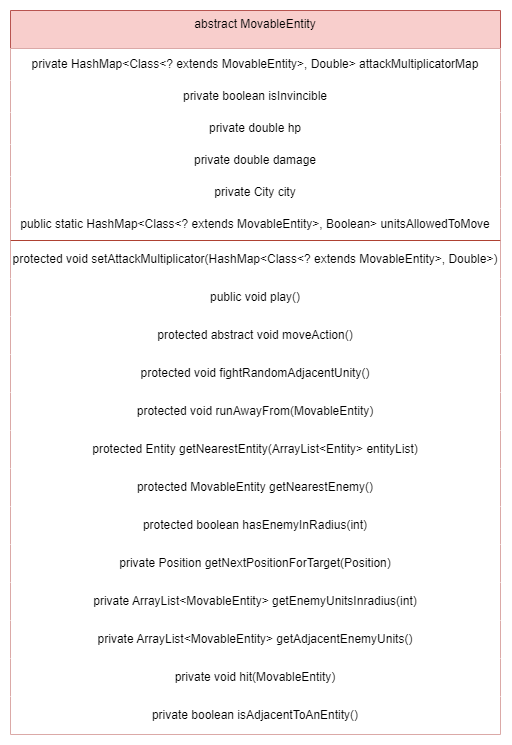

The diagram above was exported from draw.io. Its source (the exported page's mxGraphModel, read from the mxfile embedded in the PNG):
<mxGraphModel dx="2392" dy="875" grid="1" gridSize="10" guides="1" tooltips="1" connect="1" arrows="1" fold="1" page="1" pageScale="1" pageWidth="827" pageHeight="1169" math="0" shadow="0">
  <root>
    <mxCell id="0" />
    <mxCell id="1" parent="0" />
    <mxCell id="2" value="abstract MovableEntity" style="swimlane;fontStyle=0;align=center;verticalAlign=top;childLayout=stackLayout;horizontal=1;startSize=38;horizontalStack=0;resizeParent=1;resizeLast=0;collapsible=1;marginBottom=0;rounded=0;shadow=0;strokeWidth=1;fillColor=#f8cecc;strokeColor=#b85450;" vertex="1" parent="1">
      <mxGeometry x="-160" y="352" width="490" height="724" as="geometry">
        <mxRectangle x="-160" y="352" width="170" height="26" as="alternateBounds" />
      </mxGeometry>
    </mxCell>
    <mxCell id="3" value="private HashMap&amp;lt;Class&amp;lt;? extends MovableEntity&amp;gt;, Double&amp;gt; attackMultiplicatorMap" style="whiteSpace=wrap;html=1;strokeColor=none;" vertex="1" parent="2">
      <mxGeometry y="38" width="490" height="32" as="geometry" />
    </mxCell>
    <mxCell id="4" value="private boolean isInvincible" style="whiteSpace=wrap;html=1;strokeColor=none;" vertex="1" parent="2">
      <mxGeometry y="70" width="490" height="32" as="geometry" />
    </mxCell>
    <mxCell id="5" value="private double hp" style="whiteSpace=wrap;html=1;strokeColor=none;" vertex="1" parent="2">
      <mxGeometry y="102" width="490" height="32" as="geometry" />
    </mxCell>
    <mxCell id="6" value="private double damage" style="whiteSpace=wrap;html=1;strokeColor=none;" vertex="1" parent="2">
      <mxGeometry y="134" width="490" height="32" as="geometry" />
    </mxCell>
    <mxCell id="7" value="private City city" style="whiteSpace=wrap;html=1;strokeColor=none;" vertex="1" parent="2">
      <mxGeometry y="166" width="490" height="32" as="geometry" />
    </mxCell>
    <mxCell id="8" value="public static HashMap&amp;lt;Class&amp;lt;? extends MovableEntity&amp;gt;, Boolean&amp;gt; unitsAllowedToMove" style="whiteSpace=wrap;html=1;strokeColor=none;" vertex="1" parent="2">
      <mxGeometry y="198" width="490" height="32" as="geometry" />
    </mxCell>
    <mxCell id="9" value="protected void setAttackMultiplicator(HashMap&amp;lt;Class&amp;lt;? extends MovableEntity&amp;gt;, Double&amp;gt;)" style="whiteSpace=wrap;html=1;labelBorderColor=none;gradientColor=none;fillColor=default;strokeColor=none;" vertex="1" parent="2">
      <mxGeometry y="230" width="490" height="38" as="geometry" />
    </mxCell>
    <mxCell id="10" value="public void play()" style="whiteSpace=wrap;html=1;strokeColor=none;" vertex="1" parent="2">
      <mxGeometry y="268" width="490" height="38" as="geometry" />
    </mxCell>
    <mxCell id="11" value="protected abstract void moveAction()" style="whiteSpace=wrap;html=1;strokeColor=none;" vertex="1" parent="2">
      <mxGeometry y="306" width="490" height="38" as="geometry" />
    </mxCell>
    <mxCell id="12" value="protected void fightRandomAdjacentUnity()" style="whiteSpace=wrap;html=1;strokeColor=none;" vertex="1" parent="2">
      <mxGeometry y="344" width="490" height="38" as="geometry" />
    </mxCell>
    <mxCell id="13" value="" style="endArrow=none;html=1;rounded=0;exitX=0;exitY=0;exitDx=0;exitDy=0;entryX=1;entryY=0;entryDx=0;entryDy=0;fillColor=#fad9d5;strokeColor=#ae4132;" edge="1" parent="2" source="9" target="9">
      <mxGeometry width="50" height="50" relative="1" as="geometry">
        <mxPoint x="-90" y="380" as="sourcePoint" />
        <mxPoint x="-40" y="330" as="targetPoint" />
      </mxGeometry>
    </mxCell>
    <mxCell id="14" value="protected void runAwayFrom(MovableEntity)" style="whiteSpace=wrap;html=1;strokeColor=none;" vertex="1" parent="2">
      <mxGeometry y="382" width="490" height="38" as="geometry" />
    </mxCell>
    <mxCell id="15" value="protected Entity getNearestEntity(ArrayList&amp;lt;Entity&amp;gt; entityList)" style="whiteSpace=wrap;html=1;strokeColor=none;" vertex="1" parent="2">
      <mxGeometry y="420" width="490" height="38" as="geometry" />
    </mxCell>
    <mxCell id="16" value="protected MovableEntity getNearestEnemy()" style="whiteSpace=wrap;html=1;strokeColor=none;" vertex="1" parent="2">
      <mxGeometry y="458" width="490" height="38" as="geometry" />
    </mxCell>
    <mxCell id="17" value="protected boolean hasEnemyInRadius(int)" style="whiteSpace=wrap;html=1;strokeColor=none;" vertex="1" parent="2">
      <mxGeometry y="496" width="490" height="38" as="geometry" />
    </mxCell>
    <mxCell id="18" value="private Position getNextPositionForTarget(Position)" style="whiteSpace=wrap;html=1;strokeColor=none;" vertex="1" parent="2">
      <mxGeometry y="534" width="490" height="38" as="geometry" />
    </mxCell>
    <mxCell id="19" value="private ArrayList&amp;lt;MovableEntity&amp;gt; getEnemyUnitsInradius(int)" style="whiteSpace=wrap;html=1;strokeColor=none;" vertex="1" parent="2">
      <mxGeometry y="572" width="490" height="38" as="geometry" />
    </mxCell>
    <mxCell id="20" value="private ArrayList&amp;lt;MovableEntity&amp;gt; getAdjacentEnemyUnits()" style="whiteSpace=wrap;html=1;strokeColor=none;" vertex="1" parent="2">
      <mxGeometry y="610" width="490" height="38" as="geometry" />
    </mxCell>
    <mxCell id="21" value="private void hit(MovableEntity)" style="whiteSpace=wrap;html=1;strokeColor=none;" vertex="1" parent="2">
      <mxGeometry y="648" width="490" height="38" as="geometry" />
    </mxCell>
    <mxCell id="22" value="private boolean isAdjacentToAnEntity()" style="whiteSpace=wrap;html=1;strokeColor=none;" vertex="1" parent="2">
      <mxGeometry y="686" width="490" height="38" as="geometry" />
    </mxCell>
  </root>
</mxGraphModel>